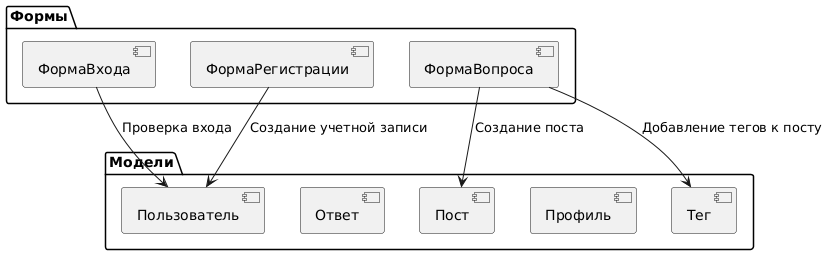

The diagram above was rendered by PlantUML. Its source (embedded in the PNG):
@startuml
package "Формы" {
    component ФормаВхода
    component ФормаРегистрации
    component ФормаВопроса
}

package "Модели" {
    component Пользователь
    component Профиль
    component Пост
    component Ответ
    component Тег
}

ФормаВхода --> Пользователь : Проверка входа
ФормаРегистрации --> Пользователь : Создание учетной записи
ФормаВопроса --> Пост : Создание поста
ФормаВопроса --> Тег : Добавление тегов к посту
@enduml